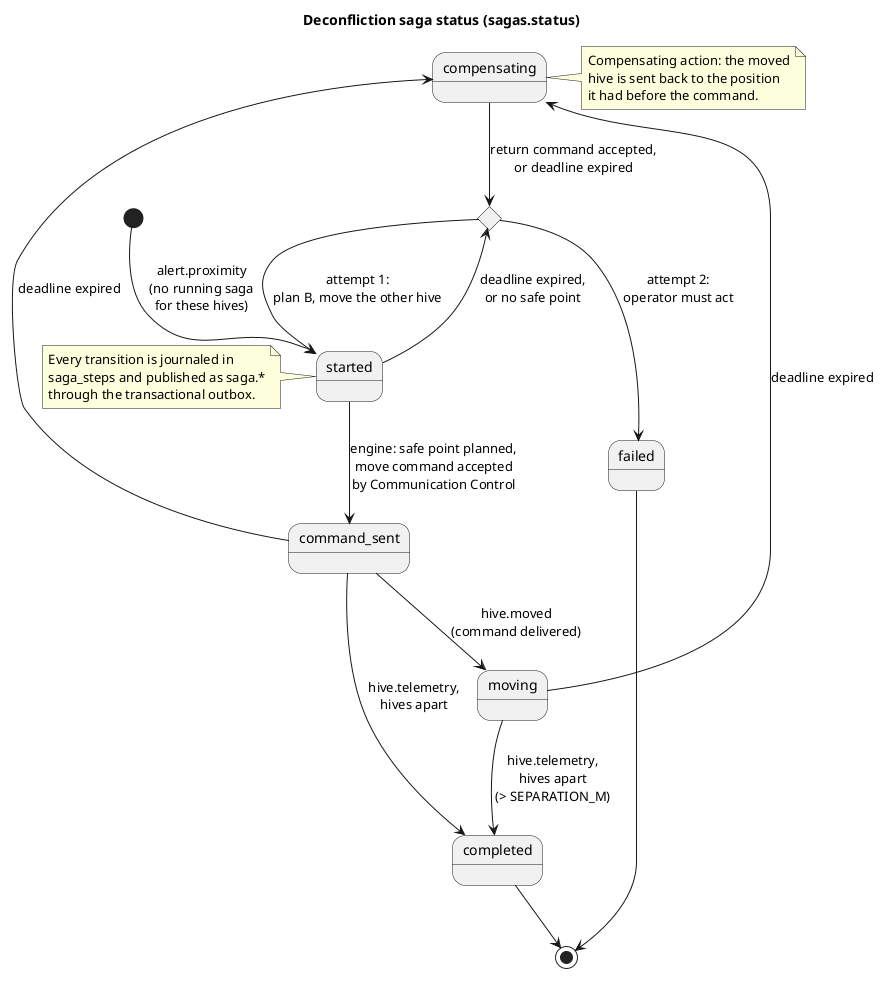

The diagram above was rendered by PlantUML. Its source (embedded in the PNG):
@startuml saga-status
title Deconfliction saga status (sagas.status)

skinparam shadowing false
skinparam defaultFontName Sans

[*] --> started : alert.proximity\n(no running saga\nfor these hives)

started --> command_sent : engine: safe point planned,\nmove command accepted\nby Communication Control
command_sent --> moving : hive.moved\n(command delivered)
command_sent --> completed : hive.telemetry,\nhives apart
moving --> completed : hive.telemetry,\nhives apart\n(> SEPARATION_M)

command_sent --> compensating : deadline expired
moving --> compensating : deadline expired

state "next attempt\nor fail" as next <<choice>>
compensating --> next : return command accepted,\nor deadline expired
started --> next : deadline expired,\nor no safe point

next --> started : attempt 1:\nplan B, move the other hive
next --> failed : attempt 2:\noperator must act

completed --> [*]
failed --> [*]

note right of compensating
  Compensating action: the moved
  hive is sent back to the position
  it had before the command.
end note

note left of started
  Every transition is journaled in
  saga_steps and published as saga.*
  through the transactional outbox.
end note
@enduml